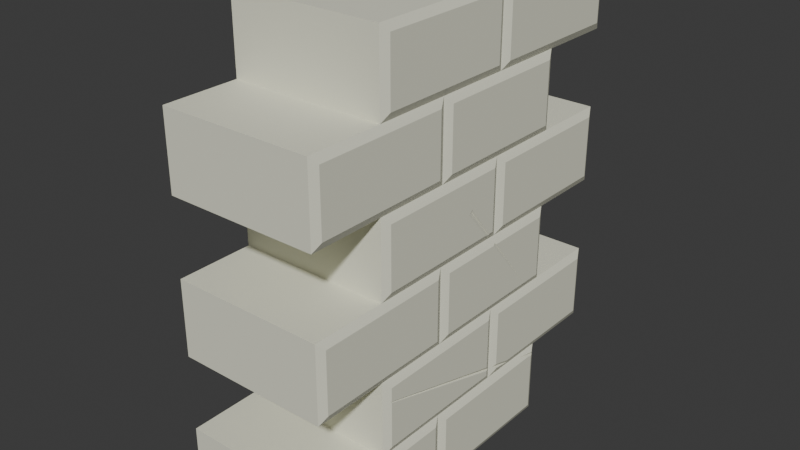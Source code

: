 # Source: small_brick_wall.blend  (saved by Blender 4.3.34; exported with 4.5.12 LTS)
import bpy
from mathutils import Matrix  # noqa: F401  (used for matrix-valued properties, if any)

bpy.ops.wm.read_factory_settings(use_empty=True)
scene = bpy.context.scene
scene.name = 'Scene'

# ---- materials (node trees are filled in below, after node groups)
mat_wall = bpy.data.materials.new('Wall')
mat_wall.alpha_threshold = 0.0
mat_wall.roughness = 0.5
mat_wall.line_color = (0.0, 0.0, 0.0, 1.0)

# ---- material node trees
mat_wall.use_nodes = True; mat_wall.node_tree.nodes.clear()
_N = mat_wall.node_tree.nodes; _L = mat_wall.node_tree.links
n0 = _N.new('ShaderNodeOutputMaterial'); n0.name = 'Material Output'; n0.location = (300, 300)
n1 = _N.new('ShaderNodeBsdfPrincipled'); n1.name = 'Principled BSDF'; n1.location = (10, 300)
n1.inputs[0].default_value = (0.7991, 0.7991, 0.6514, 1.0)
n1.inputs[2].default_value = 0.69
n1.inputs[3].default_value = 1.45
_L.new(n1.outputs[0], n0.inputs[0])
n0.is_active_output = True

# ---- world
world_world = bpy.data.worlds.new('World'); scene.world = world_world
world_world.use_nodes = True; world_world.node_tree.nodes.clear()
_N = world_world.node_tree.nodes; _L = world_world.node_tree.links
n0 = _N.new('ShaderNodeOutputWorld'); n0.name = 'World Output'; n0.location = (300, 300)
n1 = _N.new('ShaderNodeBackground'); n1.name = 'Background'; n1.location = (10, 300)
n1.inputs[0].default_value = (0.05088, 0.05088, 0.05088, 1.0)
_L.new(n1.outputs[0], n0.inputs[0])
n0.is_active_output = True
world_world.color = (0.05088, 0.05088, 0.05088)
world_world.sun_shadow_jitter_overblur = 0.0

# ---- meshes
me_cube = bpy.data.meshes.new('Cube')
me_cube.from_pydata([(1.0, 1.0, 0.5), (1.0, -1.0, 0.5), (1.0, -1.0, -0.5), (-1.0, -1.0, 0.5), (-1.0, -1.0, -0.5), (-0.9984, 0.4321, 5.443), (1.032, 1.485, 3.015), (1.0, 3.0, 0.5), (1.0, 1.0, -0.5), (-1.0, 3.0, 0.5), (-1.0, 3.0, -0.5), (-1.0, 1.0, 0.5), (-1.0, 1.0, -0.5), (1.0, 3.0, -0.5), (1.0, 2.0, 0.5), (1.0, 0.0, 1.5), (1.0, 0.0, 0.5), (-1.0, 0.0, 1.5), (-1.0, 0.0, 0.5), (1.0, 4.0, 1.5), (1.0, 4.0, 0.5), (1.0, 2.0, 1.5), (-1.0, 4.0, 0.5), (-1.0, 2.0, 1.5), (-1.0, 2.0, 0.5), (-1.0, 4.0, 1.5), (1.0, 2.0, 3.5), (1.0, 2.0, 2.5), (1.0, 0.0, 3.5), (1.0, 0.0, 2.5), (-1.0, 2.0, 3.5), (-1.0, 0.0, 3.5), (-1.0, 0.0, 2.5), (1.0, 4.0, 3.5), (1.0, 4.0, 2.5), (-1.0, 4.0, 3.5), (-1.0, 4.0, 2.5), (-1.0, 2.0, 2.5), (1.0, 1.0, 2.5), (1.0, 1.0, 1.5), (1.0, -1.0, 2.5), (1.0, -1.0, 1.5), (-1.0, 1.0, 2.5), (-1.0, 1.0, 1.5), (-1.0, -1.0, 2.5), (-1.0, -1.0, 1.5), (1.0, 3.0, 2.5), (1.0, 3.0, 1.5), (-1.0, 3.0, 2.5), (-1.0, 3.0, 1.5), (1.0, 1.0, 4.5), (1.0, 1.0, 3.5), (1.0, -1.0, 4.5), (1.0, -1.0, 3.5), (-1.0, -1.0, 4.5), (-1.0, -1.0, 3.5), (1.0, 3.0, 4.5), (1.0, 3.0, 3.5), (-1.0, 3.0, 4.5), (-1.0, 1.0, 4.5), (-1.0, 1.0, 3.5), (-1.0, 3.0, 3.5), (1.0, 0.0, 5.5), (1.0, 0.0, 4.5), (-1.0, 2.0, 4.5), (-1.0, 0.0, 5.5), (-1.0, 0.0, 4.5), (1.0, 4.0, 4.5), (1.0, 2.0, 5.5), (1.0, 2.0, 4.5), (-1.0, 4.0, 4.5), (-1.0, 2.0, 5.5), (1.0, 4.0, 5.5), (-1.0, 4.0, 5.5), (-1.05, -0.9, -0.4), (-1.05, -0.9, 0.4), (-1.05, 0.9, 0.4), (-1.05, 0.9, -0.4), (1.05, 0.9, -0.4), (1.05, 0.9, 0.4), (1.05, -0.9, 0.4), (1.05, -0.9, -0.4), (-1.05, 1.1, -0.4), (-1.05, 1.1, 0.4), (-1.05, 2.9, 0.4), (-1.05, 2.9, -0.4), (1.05, 2.9, -0.4), (1.05, 1.1, 0.4), (1.05, 1.1, -0.4), (-1.05, 0.1, 0.6), (-1.05, 0.1, 1.4), (-1.05, 1.9, 1.4), (-1.05, 1.9, 0.6), (1.05, 1.9, 0.6), (1.05, 1.9, 1.4), (1.05, 0.1, 1.4), (1.05, 0.1, 0.6), (-1.05, 2.1, 0.6), (-1.05, 2.1, 1.4), (-1.05, 3.9, 1.4), (-1.05, 3.9, 0.6), (1.05, 3.9, 0.6), (1.05, 3.9, 1.4), (1.05, 2.1, 1.4), (1.05, 2.1, 0.6), (-1.05, 0.1, 2.6), (-1.05, 0.1, 3.4), (-1.05, 1.9, 3.4), (-1.05, 1.9, 2.6), (1.05, 1.9, 2.6), (1.05, 1.9, 3.4), (1.05, 0.1, 3.4), (1.05, 0.1, 2.6), (-1.05, 2.1, 2.6), (-1.05, 2.1, 3.4), (-1.05, 3.9, 3.4), (-1.05, 3.9, 2.6), (1.05, 3.9, 2.6), (1.05, 3.9, 3.4), (1.05, 2.1, 3.4), (1.05, 2.1, 2.6), (-1.05, -0.9, 1.6), (-1.05, -0.9, 2.4), (-1.05, 0.9, 2.4), (-1.05, 0.9, 1.6), (1.05, 0.9, 1.6), (1.05, 0.9, 2.4), (1.05, -0.9, 2.4), (1.05, -0.9, 1.6), (-1.05, 1.1, 1.6), (-1.05, 1.1, 2.4), (-1.05, 2.9, 2.4), (-1.05, 2.9, 1.6), (1.05, 2.9, 1.6), (1.05, 2.9, 2.4), (1.05, 1.1, 2.4), (1.05, 1.1, 1.6), (-1.05, -0.9, 3.6), (-1.05, -0.9, 4.4), (-1.05, 0.9, 4.4), (-1.05, 0.9, 3.6), (1.05, 0.9, 3.6), (1.05, 0.9, 4.4), (1.05, -0.9, 4.4), (1.05, -0.9, 3.6), (-1.05, 1.1, 3.6), (-1.05, 1.1, 4.4), (-1.05, 2.9, 4.4), (-1.05, 2.9, 3.6), (1.05, 2.9, 3.6), (1.05, 2.9, 4.4), (1.05, 1.1, 4.4), (1.05, 1.1, 3.6), (-1.05, 0.1, 4.6), (-1.05, 0.1, 5.4), (-1.05, 1.9, 5.4), (-1.05, 1.9, 4.6), (1.05, 1.9, 4.6), (1.05, 1.9, 5.4), (1.05, 0.1, 5.4), (1.05, 0.1, 4.6), (-1.05, 2.1, 4.6), (-1.05, 2.1, 5.4), (-1.05, 3.9, 5.4), (-1.05, 3.9, 4.6), (1.05, 3.9, 4.6), (1.05, 3.9, 5.4), (1.05, 2.1, 5.4), (1.05, 2.1, 4.6), (1.05, 2.83, 0.4), (1.05, 2.9, 0.3793), (-0.9922, 0.0, 1.438), (-1.0, 0.0, 1.432), (-1.0, 0.0, 1.45), (1.05, 1.9, 0.6738), (1.05, 1.9, 0.724), (1.05, 0.1, 1.204), (1.05, 0.1, 1.223), (1.05, 2.348, 0.6), (1.05, 2.1, 0.6149), (1.05, 2.151, 0.6), (1.05, 2.1, 0.6687), (1.05, 1.44, 2.983), (1.05, 1.493, 3.034), (1.05, 1.767, 2.6), (1.05, 1.836, 2.6), (-1.05, 0.7447, 1.734), (-1.05, 0.4495, 1.6), (-1.05, 0.2668, 1.6), (1.05, 1.994, 2.4), (1.05, 1.937, 2.4), (1.05, 2.62, 1.6), (1.05, 2.627, 1.6), (-1.05, 0.6515, 4.4), (-1.05, 0.5816, 4.4), (-1.05, 0.6898, 3.724), (-1.05, 0.4215, 5.4), (-1.05, 0.5948, 5.4), (-1.05, 0.5495, 4.6), (-1.05, 0.6402, 4.6), (1.039, 2.923, 0.4225), (1.02, 2.96, 0.3816), (1.022, 2.702, 0.4562), (-1.031, 0.06216, 1.438), (-1.012, 0.0247, 1.475), (-1.003, 0.1402, 1.494), (1.028, 1.945, 0.6755), (1.042, 0.08412, 1.214), (1.027, 2.054, 0.6439), (1.039, 1.962, 2.422), (1.049, 2.627, 1.597), (-1.03, 0.4219, 5.439), (-1.025, 0.566, 4.55), (-1.028, 0.582, 4.443), (-1.01, 0.4652, 5.48), (-1.007, 0.1914, 1.514), (1.037, 1.84, 2.574), (1.024, 2.383, 0.5488)], [], [(2, 1, 3, 4), (74, 75, 76, 77), (78, 79, 80, 81), (82, 83, 84, 85), (87, 88, 86, 170, 169), (10, 9, 7, 13), (172, 18, 16, 15, 17, 173, 171), (89, 90, 91, 92), (175, 94, 95, 177), (176, 96, 93, 174), (97, 98, 99, 100), (178, 101, 102, 103, 181), (179, 104, 180), (22, 25, 19, 20), (29, 28, 31, 32), (105, 106, 107, 108), (185, 109, 110, 111, 112, 184, 182, 183), (113, 114, 115, 116), (117, 118, 119, 120), (36, 35, 33, 34), (41, 40, 44, 45), (121, 122, 123, 124, 187, 186, 188), (125, 126, 127, 128), (129, 130, 131, 132), (190, 135, 136, 191), (192, 133, 134, 189), (49, 48, 46, 47), (71, 65, 62, 68, 72, 73), (53, 52, 54, 55), (193, 139, 140, 137, 138, 194, 195), (58, 70, 67, 56), (141, 142, 143, 144), (9, 22, 20, 7), (34, 46, 48, 36), (145, 146, 147, 148), (25, 49, 47, 19), (149, 150, 151, 152), (61, 58, 56, 57), (12, 10, 13, 8, 2, 4), (63, 62, 65, 66), (197, 155, 156, 199), (198, 153, 154, 196), (35, 61, 57, 33), (157, 158, 159, 160), (28, 53, 55, 31), (161, 162, 163, 164), (15, 41, 45, 17), (165, 166, 167, 168), (70, 73, 72, 67), (4, 3, 75, 74), (3, 18, 11, 76, 75), (11, 12, 77, 76), (12, 4, 74, 77), (8, 0, 79, 78), (16, 1, 80, 79, 0), (1, 2, 81, 80), (2, 8, 78, 81), (12, 11, 83, 82), (11, 24, 9, 84, 83), (9, 10, 85, 84), (10, 12, 82, 85), (170, 86, 13, 7, 200, 201), (200, 7, 14, 0, 87, 169, 202), (0, 8, 88, 87), (8, 13, 86, 88), (90, 89, 18, 172, 203), (204, 173, 17), (17, 43, 23, 91, 90, 203, 205, 204), (23, 24, 92, 91), (92, 24, 11, 18, 89), (174, 93, 14, 21, 94, 175, 206), (39, 15, 95, 94, 21), (177, 95, 15, 16, 96, 176, 207), (96, 16, 0, 14, 93), (24, 23, 98, 97), (23, 49, 25, 99, 98), (25, 22, 100, 99), (100, 22, 9, 24, 97), (20, 19, 102, 101), (47, 21, 103, 102, 19), (181, 103, 21, 14, 104, 179, 208), (180, 104, 14, 7, 20, 101, 178, 217), (32, 31, 106, 105), (31, 60, 30, 107, 106), (30, 37, 108, 107), (108, 37, 42, 32, 105), (27, 26, 110, 109), (51, 28, 111, 110, 26), (28, 29, 112, 111), (112, 29, 38, 27, 109, 185, 216, 184), (37, 30, 114, 113), (30, 61, 35, 115, 114), (35, 36, 116, 115), (116, 36, 48, 37, 113), (34, 33, 118, 117), (57, 26, 119, 118, 33), (26, 27, 120, 119), (46, 34, 117, 120, 27), (45, 44, 122, 121), (44, 32, 42, 123, 122), (42, 43, 124, 123), (124, 43, 17, 45, 121, 188, 215, 187), (39, 38, 126, 125), (29, 40, 127, 126, 38), (40, 41, 128, 127), (128, 41, 15, 39, 125), (43, 42, 130, 129), (42, 37, 48, 131, 130), (48, 49, 132, 131), (132, 49, 23, 43, 129), (47, 46, 134, 133), (27, 38, 135, 190, 209, 189, 134, 46), (38, 39, 136, 135), (136, 39, 21, 47, 133, 192, 210, 191), (55, 54, 138, 137), (54, 66, 59, 139, 193, 213, 194, 138), (59, 60, 140, 139), (140, 60, 31, 55, 137), (51, 50, 142, 141), (63, 52, 143, 142, 50), (52, 53, 144, 143), (144, 53, 28, 51, 141), (60, 59, 146, 145), (146, 59, 64, 58, 147), (58, 61, 148, 147), (148, 61, 30, 60, 145), (57, 56, 150, 149), (69, 50, 151, 150, 56), (50, 51, 152, 151), (152, 51, 26, 57, 149), (66, 65, 154, 153), (196, 154, 65, 71, 155, 197, 214, 211), (71, 64, 156, 155), (156, 64, 59, 66, 153, 198, 212, 199), (69, 68, 158, 157), (68, 62, 159, 158), (62, 63, 160, 159), (160, 63, 50, 69, 157), (64, 71, 162, 161), (71, 73, 163, 162), (73, 70, 164, 163), (164, 70, 58, 64, 161), (67, 72, 166, 165), (72, 68, 167, 166), (68, 69, 168, 167), (168, 69, 56, 67, 165), (29, 32, 44, 40), (1, 16, 18, 3), (63, 66, 54, 52), (5, 212, 198, 196, 211), (213, 195, 194), (5, 214, 197, 199, 212), (193, 195, 213), (214, 5, 211), (215, 186, 187), (172, 171, 205, 203), (204, 205, 171, 173), (188, 186, 215), (185, 183, 6, 216), (210, 192, 189, 209), (191, 210, 209, 190), (6, 182, 184, 216), (6, 183, 182), (176, 174, 206, 207), (179, 180, 217, 208), (201, 202, 169, 170), (206, 175, 177, 207), (178, 181, 208, 217), (201, 200, 202)])
_uv = me_cube.uv_layers.new(name='UVMap')
_uv.uv.foreach_set('vector', [0.375, 0.75, 0.625, 0.75, 0.625, 1.0, 0.375, 1.0, 0.4, 0.0125, 0.6, 0.0125, 0.6, 0.2375, 0.4, 0.2375, 0.4, 0.5125, 0.6, 0.5125, 0.6, 0.7375, 0.4, 0.7375, 0.4, 0.0125, 0.6, 0.0125, 0.6, 0.2375, 0.4, 0.2375, 0.6, 0.7375, 0.4, 0.7375, 0.4, 0.5125, 0.5948, 0.5125, 0.6, 0.5213, 0.375, 0.25, 0.625, 0.25, 0.625, 0.5, 0.375, 0.5, 0.6081, 1.0, 0.375, 1.0, 0.375, 0.75, 0.625, 0.75, 0.625, 1.0, 0.6124, 1.0, 0.6095, 0.999, 0.4, 0.0125, 0.6, 0.0125, 0.6, 0.2375, 0.4, 0.2375, 0.431, 0.5125, 0.6, 0.5125, 0.6, 0.7375, 0.5556, 0.7375, 0.551, 0.7375, 0.4, 0.7375, 0.4, 0.5125, 0.4185, 0.5125, 0.4, 0.0125, 0.6, 0.0125, 0.6, 0.2375, 0.4, 0.2375, 0.4, 0.7065, 0.4, 0.5125, 0.6, 0.5125, 0.6, 0.7375, 0.4172, 0.7375, 0.4037, 0.7375, 0.4, 0.7375, 0.4, 0.7312, 0.375, 0.25, 0.625, 0.25, 0.625, 0.5, 0.375, 0.5, 0.375, 0.75, 0.625, 0.75, 0.625, 1.0, 0.375, 1.0, 0.4, 0.0125, 0.6, 0.0125, 0.6, 0.2375, 0.4, 0.2375, 0.4, 0.5205, 0.4, 0.5125, 0.6, 0.5125, 0.6, 0.7375, 0.4, 0.7375, 0.4, 0.5291, 0.4958, 0.57, 0.5085, 0.5633, 0.4, 0.0125, 0.6, 0.0125, 0.6, 0.2375, 0.4, 0.2375, 0.4, 0.5125, 0.6, 0.5125, 0.6, 0.7375, 0.4, 0.7375, 0.375, 0.25, 0.625, 0.25, 0.625, 0.5, 0.375, 0.5, 0.375, 0.75, 0.625, 0.75, 0.625, 1.0, 0.375, 1.0, 0.4, 0.0125, 0.6, 0.0125, 0.6, 0.2375, 0.4, 0.2375, 0.4, 0.1812, 0.4335, 0.2181, 0.4, 0.1583, 0.4, 0.5125, 0.6, 0.5125, 0.6, 0.7375, 0.4, 0.7375, 0.4, 0.0125, 0.6, 0.0125, 0.6, 0.2375, 0.4, 0.2375, 0.6, 0.6328, 0.6, 0.7375, 0.4, 0.7375, 0.4, 0.5475, 0.4, 0.5467, 0.4, 0.5125, 0.6, 0.5125, 0.6, 0.6257, 0.375, 0.25, 0.625, 0.25, 0.625, 0.5, 0.375, 0.5, 0.875, 0.5, 0.875, 0.75, 0.625, 0.75, 0.625, 0.75, 0.625, 0.5, 0.875, 0.5, 0.375, 0.75, 0.625, 0.75, 0.625, 1.0, 0.375, 1.0, 0.6, 0.2064, 0.6, 0.2375, 0.4, 0.2375, 0.4, 0.0125, 0.6, 0.0125, 0.6, 0.1977, 0.4309, 0.2112, 0.375, 0.125, 0.375, 0.25, 0.375, 0.5, 0.375, 0.625, 0.4, 0.5125, 0.6, 0.5125, 0.6, 0.7375, 0.4, 0.7375, 0.375, 0.125, 0.375, 0.25, 0.375, 0.5, 0.375, 0.625, 0.375, 0.5, 0.375, 0.625, 0.625, 0.25, 0.375, 0.25, 0.4, 0.0125, 0.6, 0.0125, 0.6, 0.2375, 0.4, 0.2375, 0.625, 0.25, 0.625, 0.125, 0.375, 0.5, 0.625, 0.5, 0.4, 0.5125, 0.6, 0.5125, 0.6, 0.7375, 0.4, 0.7375, 0.375, 0.25, 0.625, 0.25, 0.625, 0.5, 0.375, 0.5, 0.125, 0.75, 0.125, 0.5, 0.375, 0.5, 0.375, 0.5, 0.375, 0.75, 0.125, 0.75, 0.375, 0.75, 0.625, 0.75, 0.625, 1.0, 0.375, 1.0, 0.6, 0.07435, 0.6, 0.2375, 0.4, 0.2375, 0.4, 0.08002, 0.4, 0.06869, 0.4, 0.0125, 0.6, 0.0125, 0.6, 0.05268, 0.625, 0.25, 0.625, 0.125, 0.375, 0.5, 0.625, 0.5, 0.4, 0.5125, 0.6, 0.5125, 0.6, 0.7375, 0.4, 0.7375, 0.375, 0.625, 0.375, 0.75, 0.375, 1.0, 0.375, 0.125, 0.4, 0.0125, 0.6, 0.0125, 0.6, 0.2375, 0.4, 0.2375, 0.375, 0.625, 0.375, 0.75, 0.375, 1.0, 0.375, 0.125, 0.4, 0.5125, 0.6, 0.5125, 0.6, 0.7375, 0.4, 0.7375, 0.375, 0.25, 0.625, 0.25, 0.625, 0.5, 0.375, 0.5, 0.375, 0.0, 0.625, 0.0, 0.6, 0.0125, 0.4, 0.0125, 0.625, 0.0, 0.625, 0.125, 0.625, 0.25, 0.6, 0.2375, 0.6, 0.0125, 0.625, 0.25, 0.375, 0.25, 0.4, 0.2375, 0.6, 0.2375, 0.375, 0.25, 0.375, 0.0, 0.4, 0.0125, 0.4, 0.2375, 0.375, 0.5, 0.625, 0.5, 0.6, 0.5125, 0.4, 0.5125, 0.625, 0.625, 0.625, 0.75, 0.6, 0.7375, 0.6, 0.5125, 0.625, 0.5, 0.625, 0.75, 0.375, 0.75, 0.4, 0.7375, 0.6, 0.7375, 0.375, 0.75, 0.375, 0.5, 0.4, 0.5125, 0.4, 0.7375, 0.375, 0.0, 0.625, 0.0, 0.6, 0.0125, 0.4, 0.0125, 0.625, 0.0, 0.625, 0.125, 0.625, 0.25, 0.6, 0.2375, 0.6, 0.0125, 0.625, 0.25, 0.375, 0.25, 0.4, 0.2375, 0.6, 0.2375, 0.375, 0.25, 0.375, 0.0, 0.4, 0.0125, 0.4, 0.2375, 0.5948, 0.5125, 0.4, 0.5125, 0.375, 0.5, 0.625, 0.5, 0.6056, 0.5097, 0.5954, 0.505, 0.6056, 0.5097, 0.625, 0.5, 0.625, 0.625, 0.625, 0.75, 0.6, 0.7375, 0.6, 0.5213, 0.614, 0.5372, 0.625, 0.75, 0.375, 0.75, 0.4, 0.7375, 0.6, 0.7375, 0.375, 0.75, 0.375, 0.5, 0.4, 0.5125, 0.4, 0.7375, 0.6, 0.0125, 0.4, 0.0125, 0.375, 0.0, 0.6081, 0.0, 0.6095, 0.00777, 0.6188, 0.003087, 0.6124, 0.0, 0.625, 0.0, 0.625, 0.0, 0.625, 0.125, 0.625, 0.25, 0.6, 0.2375, 0.6, 0.0125, 0.6095, 0.00777, 0.6234, 0.01753, 0.6188, 0.003087, 0.625, 0.25, 0.375, 0.25, 0.4, 0.2375, 0.6, 0.2375, 0.4, 0.2375, 0.375, 0.25, 0.375, 0.125, 0.375, 0.0, 0.4, 0.0125, 0.4185, 0.5125, 0.4, 0.5125, 0.375, 0.5, 0.625, 0.5, 0.6, 0.5125, 0.431, 0.5125, 0.4189, 0.5069, 0.625, 0.625, 0.625, 0.75, 0.6, 0.7375, 0.6, 0.5125, 0.625, 0.5, 0.5556, 0.7375, 0.6, 0.7375, 0.625, 0.75, 0.375, 0.75, 0.4, 0.7375, 0.551, 0.7375, 0.5535, 0.7395, 0.4, 0.7375, 0.375, 0.75, 0.375, 0.625, 0.375, 0.5, 0.4, 0.5125, 0.375, 0.0, 0.625, 0.0, 0.6, 0.0125, 0.4, 0.0125, 0.625, 0.0, 0.625, 0.125, 0.625, 0.25, 0.6, 0.2375, 0.6, 0.0125, 0.625, 0.25, 0.375, 0.25, 0.4, 0.2375, 0.6, 0.2375, 0.4, 0.2375, 0.375, 0.25, 0.375, 0.125, 0.375, 0.0, 0.4, 0.0125, 0.375, 0.5, 0.625, 0.5, 0.6, 0.5125, 0.4, 0.5125, 0.625, 0.625, 0.625, 0.75, 0.6, 0.7375, 0.6, 0.5125, 0.625, 0.5, 0.4172, 0.7375, 0.6, 0.7375, 0.625, 0.75, 0.375, 0.75, 0.4, 0.7375, 0.4037, 0.7375, 0.411, 0.7433, 0.4, 0.7312, 0.4, 0.7375, 0.375, 0.75, 0.375, 0.625, 0.375, 0.5, 0.4, 0.5125, 0.4, 0.7065, 0.3872, 0.7022, 0.375, 0.0, 0.625, 0.0, 0.6, 0.0125, 0.4, 0.0125, 0.625, 0.0, 0.625, 0.125, 0.625, 0.25, 0.6, 0.2375, 0.6, 0.0125, 0.625, 0.25, 0.375, 0.25, 0.4, 0.2375, 0.6, 0.2375, 0.4, 0.2375, 0.375, 0.25, 0.375, 0.125, 0.375, 0.0, 0.4, 0.0125, 0.375, 0.5, 0.625, 0.5, 0.6, 0.5125, 0.4, 0.5125, 0.625, 0.625, 0.625, 0.75, 0.6, 0.7375, 0.6, 0.5125, 0.625, 0.5, 0.625, 0.75, 0.375, 0.75, 0.4, 0.7375, 0.6, 0.7375, 0.4, 0.7375, 0.375, 0.75, 0.375, 0.625, 0.375, 0.5, 0.4, 0.5125, 0.4, 0.5205, 0.3935, 0.52, 0.4, 0.5291, 0.375, 0.0, 0.625, 0.0, 0.6, 0.0125, 0.4, 0.0125, 0.625, 0.0, 0.625, 0.125, 0.625, 0.25, 0.6, 0.2375, 0.6, 0.0125, 0.625, 0.25, 0.375, 0.25, 0.4, 0.2375, 0.6, 0.2375, 0.4, 0.2375, 0.375, 0.25, 0.375, 0.125, 0.375, 0.0, 0.4, 0.0125, 0.375, 0.5, 0.625, 0.5, 0.6, 0.5125, 0.4, 0.5125, 0.625, 0.625, 0.625, 0.75, 0.6, 0.7375, 0.6, 0.5125, 0.625, 0.5, 0.625, 0.75, 0.375, 0.75, 0.4, 0.7375, 0.6, 0.7375, 0.375, 0.625, 0.375, 0.5, 0.4, 0.5125, 0.4, 0.7375, 0.375, 0.75, 0.375, 0.0, 0.625, 0.0, 0.6, 0.0125, 0.4, 0.0125, 0.625, 0.0, 0.625, 0.125, 0.625, 0.25, 0.6, 0.2375, 0.6, 0.0125, 0.625, 0.25, 0.375, 0.25, 0.4, 0.2375, 0.6, 0.2375, 0.4, 0.2375, 0.375, 0.25, 0.375, 0.125, 0.375, 0.0, 0.4, 0.0125, 0.4, 0.1583, 0.3785, 0.1489, 0.4, 0.1812, 0.375, 0.5, 0.625, 0.5, 0.6, 0.5125, 0.4, 0.5125, 0.625, 0.625, 0.625, 0.75, 0.6, 0.7375, 0.6, 0.5125, 0.625, 0.5, 0.625, 0.75, 0.375, 0.75, 0.4, 0.7375, 0.6, 0.7375, 0.4, 0.7375, 0.375, 0.75, 0.375, 0.625, 0.375, 0.5, 0.4, 0.5125, 0.375, 0.0, 0.625, 0.0, 0.6, 0.0125, 0.4, 0.0125, 0.625, 0.0, 0.625, 0.125, 0.625, 0.25, 0.6, 0.2375, 0.6, 0.0125, 0.625, 0.25, 0.375, 0.25, 0.4, 0.2375, 0.6, 0.2375, 0.4, 0.2375, 0.375, 0.25, 0.375, 0.125, 0.375, 0.0, 0.4, 0.0125, 0.375, 0.5, 0.625, 0.5, 0.6, 0.5125, 0.4, 0.5125, 0.625, 0.625, 0.625, 0.75, 0.6, 0.7375, 0.6, 0.6328, 0.6056, 0.6297, 0.6, 0.6257, 0.6, 0.5125, 0.625, 0.5, 0.625, 0.75, 0.375, 0.75, 0.4, 0.7375, 0.6, 0.7375, 0.4, 0.7375, 0.375, 0.75, 0.375, 0.625, 0.375, 0.5, 0.4, 0.5125, 0.4, 0.5467, 0.3993, 0.5466, 0.4, 0.5475, 0.375, 0.0, 0.625, 0.0, 0.6, 0.0125, 0.4, 0.0125, 0.625, 0.0, 0.625, 0.125, 0.625, 0.25, 0.6, 0.2375, 0.6, 0.2064, 0.6108, 0.1978, 0.6, 0.1977, 0.6, 0.0125, 0.625, 0.25, 0.375, 0.25, 0.4, 0.2375, 0.6, 0.2375, 0.4, 0.2375, 0.375, 0.25, 0.375, 0.125, 0.375, 0.0, 0.4, 0.0125, 0.375, 0.5, 0.625, 0.5, 0.6, 0.5125, 0.4, 0.5125, 0.625, 0.625, 0.625, 0.75, 0.6, 0.7375, 0.6, 0.5125, 0.625, 0.5, 0.625, 0.75, 0.375, 0.75, 0.4, 0.7375, 0.6, 0.7375, 0.4, 0.7375, 0.375, 0.75, 0.375, 0.625, 0.375, 0.5, 0.4, 0.5125, 0.375, 0.0, 0.625, 0.0, 0.6, 0.0125, 0.4, 0.0125, 0.6, 0.0125, 0.625, 0.0, 0.625, 0.125, 0.625, 0.25, 0.6, 0.2375, 0.625, 0.25, 0.375, 0.25, 0.4, 0.2375, 0.6, 0.2375, 0.4, 0.2375, 0.375, 0.25, 0.375, 0.125, 0.375, 0.0, 0.4, 0.0125, 0.375, 0.5, 0.625, 0.5, 0.6, 0.5125, 0.4, 0.5125, 0.625, 0.625, 0.625, 0.75, 0.6, 0.7375, 0.6, 0.5125, 0.625, 0.5, 0.625, 0.75, 0.375, 0.75, 0.4, 0.7375, 0.6, 0.7375, 0.4, 0.7375, 0.375, 0.75, 0.375, 0.625, 0.375, 0.5, 0.4, 0.5125, 0.375, 0.0, 0.625, 0.0, 0.6, 0.0125, 0.4, 0.0125, 0.6, 0.05268, 0.6, 0.0125, 0.625, 0.0, 0.625, 0.25, 0.6, 0.2375, 0.6, 0.07435, 0.6201, 0.05815, 0.6098, 0.05274, 0.625, 0.25, 0.375, 0.25, 0.4, 0.2375, 0.6, 0.2375, 0.4, 0.2375, 0.375, 0.25, 0.375, 0.125, 0.375, 0.0, 0.4, 0.0125, 0.4, 0.06869, 0.3876, 0.07074, 0.4, 0.08002, 0.375, 0.5, 0.625, 0.5, 0.6, 0.5125, 0.4, 0.5125, 0.625, 0.5, 0.625, 0.75, 0.6, 0.7375, 0.6, 0.5125, 0.625, 0.75, 0.375, 0.75, 0.4, 0.7375, 0.6, 0.7375, 0.4, 0.7375, 0.375, 0.75, 0.375, 0.625, 0.375, 0.5, 0.4, 0.5125, 0.375, 0.0, 0.625, 0.0, 0.6, 0.0125, 0.4, 0.0125, 0.625, 0.0, 0.625, 0.25, 0.6, 0.2375, 0.6, 0.0125, 0.625, 0.25, 0.375, 0.25, 0.4, 0.2375, 0.6, 0.2375, 0.4, 0.2375, 0.375, 0.25, 0.375, 0.125, 0.375, 0.0, 0.4, 0.0125, 0.375, 0.5, 0.625, 0.5, 0.6, 0.5125, 0.4, 0.5125, 0.625, 0.5, 0.625, 0.75, 0.6, 0.7375, 0.6, 0.5125, 0.625, 0.75, 0.375, 0.75, 0.4, 0.7375, 0.6, 0.7375, 0.4, 0.7375, 0.375, 0.75, 0.375, 0.625, 0.375, 0.5, 0.4, 0.5125, 0.625, 0.625, 0.875, 0.625, 0.875, 0.75, 0.625, 0.75, 0.625, 0.75, 0.625, 0.625, 0.375, 1.0, 0.625, 0.0, 0.625, 0.625, 0.875, 0.625, 0.875, 0.75, 0.625, 0.75, 0.375, 0.75, 0.4205, 0.75, 0.4178, 0.7465, 0.3769, 0.7434, 0.375, 0.7458, 0.426, 0.75, 0.4627, 0.75, 0.4281, 0.7473, 0.375, 0.75, 0.375, 0.7547, 0.3848, 0.769, 0.422, 0.76, 0.4205, 0.75, 0.4313, 0.7577, 0.4627, 0.75, 0.426, 0.75, 0.3703, 0.75, 0.375, 0.75, 0.375, 0.7458, 0.4104, 0.75, 0.4385, 0.75, 0.4229, 0.7465, 0.4005, 0.7488, 0.4007, 0.75, 0.4078, 0.75, 0.403, 0.7448, 0.4021, 0.7538, 0.4078, 0.75, 0.4007, 0.75, 0.4008, 0.7516, 0.4146, 0.7578, 0.4385, 0.75, 0.4104, 0.75, 0.4087, 0.7481, 0.375, 0.7473, 0.375, 0.75, 0.4097, 0.75, 0.4865, 0.75, 0.4864, 0.7498, 0.4242, 0.7484, 0.4216, 0.75, 0.4861, 0.7503, 0.4865, 0.75, 0.4216, 0.75, 0.4218, 0.7522, 0.375, 0.75, 0.375, 0.7536, 0.4058, 0.7527, 0.4097, 0.75, 0.375, 0.75, 0.375, 0.7473, 0.3714, 0.75, 0.565, 0.2488, 0.5181, 0.2467, 0.517, 0.25, 0.5654, 0.25, 0.5129, 0.2465, 0.5115, 0.2465, 0.5056, 0.25, 0.5142, 0.25, 0.4906, 0.25, 0.4973, 0.25, 0.4938, 0.2457, 0.492, 0.2456, 0.517, 0.25, 0.5184, 0.2551, 0.5651, 0.2519, 0.5654, 0.25, 0.5068, 0.2559, 0.5132, 0.2554, 0.5142, 0.25, 0.5056, 0.25, 0.4906, 0.25, 0.4918, 0.2543, 0.4973, 0.25])
me_cube.materials.append(mat_wall)
me_cube.use_mirror_vertex_groups = False
me_cube.update()

# ---- objects
ob_cube = bpy.data.objects.new('Cube', me_cube)

# ---- transforms, parenting, visibility, modifiers, constraints
ob_cube.location = (0.0, 0.0, 0.0)
ob_cube.lock_rotations_4d = False
ob_cube.empty_display_type = 'ARROWS'
ob_cube.lineart.crease_threshold = 0.0

# ---- collection membership
scene.collection.objects.link(ob_cube)

# ---- scene / render settings (as saved in the file)
scene.frame_start = 1; scene.frame_end = 250; scene.frame_set(1)
scene.render.engine = 'BLENDER_EEVEE_NEXT'
bpy.context.view_layer.update()

# ---- added for rendering (the .blend has no active camera and no usable light): camera, sun
cam_auto = bpy.data.cameras.new('AutoCamera')
cam_auto.lens = 50.0
cam_auto.sensor_width = 36.0
cam_auto.clip_end = 1000.0
ob_auto_camera = bpy.data.objects.new('AutoCamera', cam_auto)
scene.collection.objects.link(ob_auto_camera)
ob_auto_camera.location = (7.48289, -7.47947, 8.48631)
ob_auto_camera.rotation_euler = (1.09748, -7.21219e-08, 0.694738)
scene.camera = ob_auto_camera
light_auto_sun = bpy.data.lights.new('AutoSun', 'SUN')
light_auto_sun.energy = 3.0
light_auto_sun.angle = 0.0523599
ob_auto_sun = bpy.data.objects.new('AutoSun', light_auto_sun)
scene.collection.objects.link(ob_auto_sun)
ob_auto_sun.rotation_euler = (0.872665, 0.174533, 0.523599)
bpy.context.view_layer.update()
